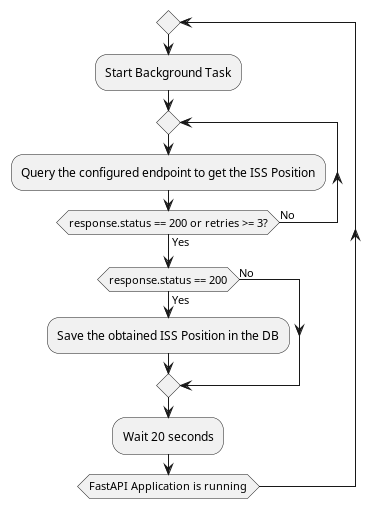

The diagram above was rendered by PlantUML. Its source (embedded in the PNG):
@startuml
repeat
  :Start Background Task;
  repeat
  :Query the configured endpoint to get the ISS Position;
  repeat while (response.status == 200 or retries >= 3?) is (No) not (Yes)
  if(response.status == 200) then (Yes)
  :Save the obtained ISS Position in the DB;
  else (No)
  endif
  :Wait 20 seconds;

repeat while (FastAPI Application is running)

@enduml